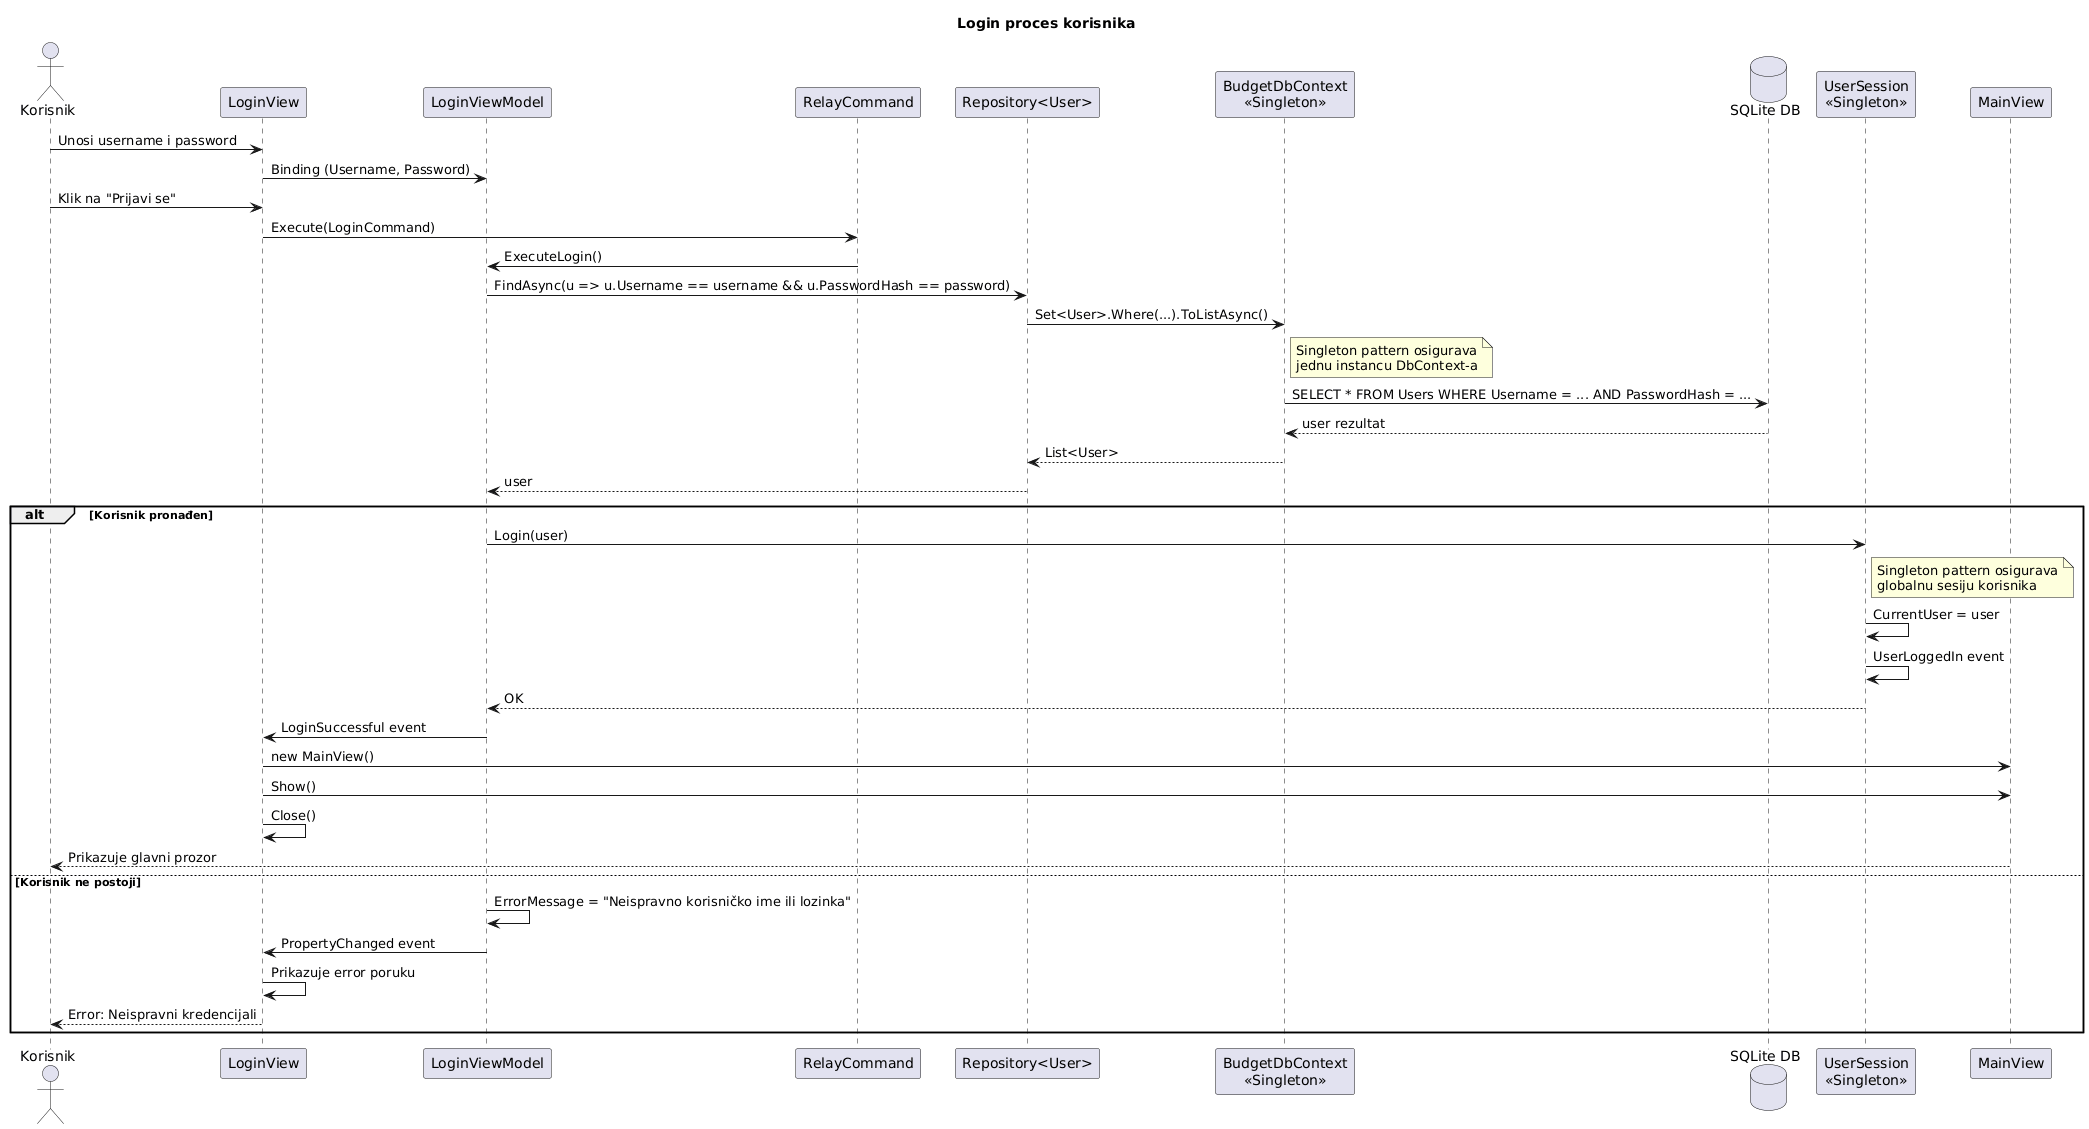

The diagram above was rendered by PlantUML. Its source (embedded in the PNG):
@startuml
title Login proces korisnika

actor Korisnik
participant "LoginView" as View
participant "LoginViewModel" as ViewModel
participant "RelayCommand" as Command
participant "Repository<User>" as Repository
participant "BudgetDbContext\n<<Singleton>>" as DbContext
database "SQLite DB" as DB
participant "UserSession\n<<Singleton>>" as Session
participant "MainView" as MainView

Korisnik -> View : Unosi username i password
View -> ViewModel : Binding (Username, Password)
Korisnik -> View : Klik na "Prijavi se"
View -> Command : Execute(LoginCommand)
Command -> ViewModel : ExecuteLogin()

ViewModel -> Repository : FindAsync(u => u.Username == username && u.PasswordHash == password)
Repository -> DbContext : Set<User>.Where(...).ToListAsync()

note right of DbContext
  Singleton pattern osigurava
  jednu instancu DbContext-a
end note

DbContext -> DB : SELECT * FROM Users WHERE Username = ... AND PasswordHash = ...
DB --> DbContext : user rezultat
DbContext --> Repository : List<User>
Repository --> ViewModel : user

alt Korisnik pronađen
    ViewModel -> Session : Login(user)
    
    note right of Session
      Singleton pattern osigurava
      globalnu sesiju korisnika
    end note
    
    Session -> Session : CurrentUser = user
    Session -> Session : UserLoggedIn event
    Session --> ViewModel : OK
    
    ViewModel -> View : LoginSuccessful event
    View -> MainView : new MainView()
    View -> MainView : Show()
    View -> View : Close()
    MainView --> Korisnik : Prikazuje glavni prozor
    
else Korisnik ne postoji
    ViewModel -> ViewModel : ErrorMessage = "Neispravno korisničko ime ili lozinka"
    ViewModel -> View : PropertyChanged event
    View -> View : Prikazuje error poruku
    View --> Korisnik : Error: Neispravni kredencijali
end
@enduml